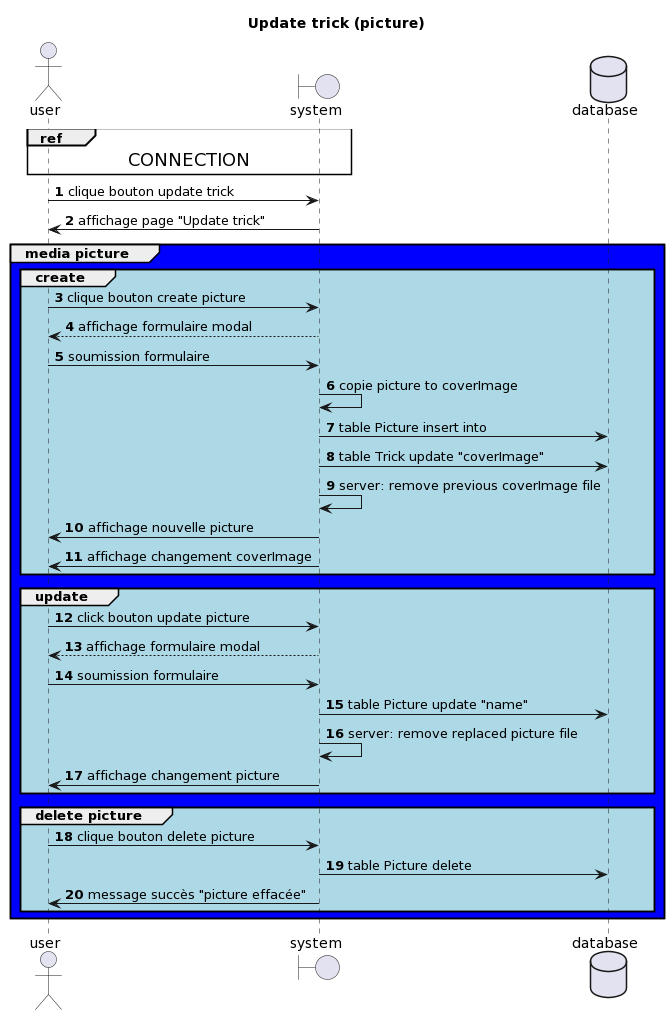

The diagram above was rendered by PlantUML. Its source (embedded in the PNG):
@startuml
autonumber
title Update trick (picture)
actor user
boundary system
database database

ref over user, system: <size:18>CONNECTION</size>

user->system: clique bouton update trick
system->user: affichage page "Update trick"

group #blue media picture

group #lightBlue create
user->system: clique bouton create picture
system-->user: affichage formulaire modal
user->system: soumission formulaire
system->system: copie picture to coverImage
system->database: table Picture insert into
system->database: table Trick update "coverImage"
system->system: server: remove previous coverImage file
system->user: affichage nouvelle picture
system->user: affichage changement coverImage 
end

group #lightBlue update
user->system: click bouton update picture
system-->user: affichage formulaire modal
user->system: soumission formulaire
system->database: table Picture update "name"
system->system: server: remove replaced picture file
system->user: affichage changement picture
end

group #lightBlue delete picture
user->system: clique bouton delete picture
system->database: table Picture delete
system->user: message succès "picture effacée"
end
end
@enduml